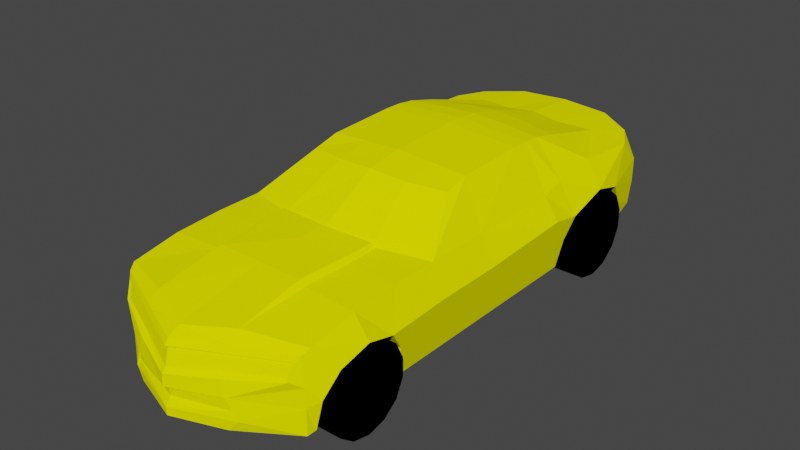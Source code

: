 # Source: aufgabe09_johann_feser.blend  (saved by Blender 2.82.7; exported with 4.5.12 LTS)
import bpy
from mathutils import Matrix  # noqa: F401  (used for matrix-valued properties, if any)

bpy.ops.wm.read_factory_settings(use_empty=True)
scene = bpy.context.scene
scene.name = 'Scene'

# ---- collections
col_collection = bpy.data.collections.new('Collection'); scene.collection.children.link(col_collection)
col_background = bpy.data.collections.new('Background'); scene.collection.children.link(col_background)

# ---- materials (node trees are filled in below, after node groups)
mat_chassie = bpy.data.materials.new('Chassie')
mat_chassie.use_transparent_shadow = False
mat_chassie.diffuse_color = (1.0, 1.0, 0.0, 1.0)
mat_wheels = bpy.data.materials.new('Wheels')
mat_wheels.use_transparent_shadow = False
mat_wheels.diffuse_color = (0.0, 0.0, 0.0, 1.0)

# ---- material node trees

# ---- world
world_world = bpy.data.worlds.new('World'); scene.world = world_world
world_world.use_nodes = True; world_world.node_tree.nodes.clear()
_N = world_world.node_tree.nodes; _L = world_world.node_tree.links
n0 = _N.new('ShaderNodeOutputWorld'); n0.name = 'World Output'; n0.location = (300, 300)
n1 = _N.new('ShaderNodeBackground'); n1.name = 'Background'; n1.location = (10, 300)
n1.inputs[0].default_value = (0.05088, 0.05088, 0.05088, 1.0)
_L.new(n1.outputs[0], n0.inputs[0])
n0.is_active_output = True
world_world.color = (0.05088, 0.05088, 0.05088)
world_world.use_sun_shadow = False
world_world.sun_shadow_jitter_overblur = 0.0

# ---- meshes
me_plane_001 = bpy.data.meshes.new('Plane.001')
me_plane_001.from_pydata([(-0.5318, -2.428, 2.98e-08), (-0.1444, -2.477, 2.98e-08), (-0.7097, 0.7646, 2.98e-08), (-0.2283, 0.6939, 2.98e-08), (-0.7346, 0.4173, 2.98e-08), (-0.1747, 0.3824, 1.192e-07), (-0.1378, -0.2065, 1.192e-07), (-0.1378, -1.589, 1.192e-07), (-0.569, -2.36, 2.98e-08), (-0.1459, -2.131, 1.192e-07), (-0.3057, -2.484, 2.98e-08), (-0.5102, 0.7918, 2.98e-08), (-0.475, 0.2677, 2.98e-08), (-0.4424, -0.1467, 2.98e-08), (-0.4559, -1.69, 2.98e-08), (-0.4515, -2.037, 2.98e-08), (-0.5102, -1.864, 2.98e-08), (-0.5368, 0.06344, 2.98e-08), (-0.1378, -0.3524, 1.192e-07), (-0.6743, -1.439, 2.98e-08), (-0.1378, -1.313, 1.192e-07), (-0.324, -0.2065, 8.941e-08), (-0.324, -1.598, 8.941e-08), (-0.3693, 0.7833, 2.98e-08), (-0.3482, 0.362, 8.941e-08), (-0.1883, -2.478, 2.98e-08), (-0.3203, -2.126, 8.941e-08), (-0.8621, 0.01478, 2.98e-08), (-0.9214, -0.3284, 2.98e-08), (-0.9066, -0.1951, 2.98e-08), (-0.9242, -0.4354, 2.98e-08), (-0.8745, -1.081, 2.98e-08), (-0.1378, -0.9276, 1.192e-07), (-0.9093, -0.8621, 2.98e-08), (-0.5539, -2.18, 0.571), (-0.1444, -2.184, 0.589), (-0.6844, 0.613, 0.5089), (-0.2283, 0.6126, 0.5744), (-0.7025, 0.4535, 0.3829), (-0.1787, 0.3824, 0.6008), (-0.6669, -0.2092, 0.589), (-0.1428, -0.2065, 0.5925), (-0.6424, -1.589, 0.589), (-0.1428, -1.589, 0.5925), (-0.5796, -2.139, 0.589), (-0.1506, -2.131, 0.5944), (-0.3986, -2.185, 0.589), (-0.5102, 0.6431, 0.5744), (-0.4886, 0.2677, 0.6684), (-0.4568, -0.1467, 0.661), (-0.4527, -1.69, 0.6641), (-0.4485, -2.037, 0.6631), (-0.6281, -1.864, 0.589), (-0.5056, -1.864, 0.6763), (-0.7019, 0.07184, 0.589), (-0.5488, 0.06344, 0.6823), (-0.1428, -0.3524, 0.5925), (-0.6334, -0.3524, 0.589), (-0.5056, -0.3524, 0.6763), (-0.6432, -1.313, 0.589), (-0.1428, -1.313, 0.5925), (-0.4758, -1.313, 0.6694), (-0.3242, -0.2065, 0.6344), (-0.3242, -1.598, 0.6344), (-0.3242, -0.3524, 0.6344), (-0.3242, -1.313, 0.6344), (-0.3693, 0.6431, 0.5744), (-0.3478, 0.362, 0.6399), (-0.2872, -2.183, 0.589), (-0.3206, -2.126, 0.6336), (-0.8431, -0.04905, 0.4201), (-0.896, -0.3284, 0.435), (-0.8844, -0.2208, 0.4299), (-0.8988, -0.4354, 0.435), (-0.8491, -1.008, 0.435), (-0.1428, -0.9276, 0.5925), (-0.4758, -0.9276, 0.6694), (-0.6383, -0.9276, 0.589), (-0.3242, -0.9276, 0.6344), (-0.8839, -0.8621, 0.435), (-0.4997, -2.448, 2.98e-08), (-0.3708, -2.48, 2.98e-08), (-0.5191, -2.201, 0.5547), (-0.4321, -2.237, 0.5397), (-0.5023, -2.428, 2.98e-08), (-0.3962, -2.456, 2.98e-08), (-0.5196, -2.201, 0.5415), (-0.4427, -2.233, 0.5232), (-0.8618, -1.068, 0.2175), (-0.8966, -0.8621, 0.2175), (-0.4548, -0.1467, 0.3305), (-0.3379, -0.2065, 0.3172), (-0.72, 0.3958, 0.1751), (-0.697, 0.75, 0.2945), (-0.1403, -0.3524, 0.2963), (-0.1403, -0.9276, 0.2963), (-0.6588, -1.405, 0.2945), (-0.3241, -1.598, 0.3172), (-0.4543, -1.69, 0.332), (-0.1403, -1.313, 0.2963), (-0.45, -2.037, 0.3315), (-0.3205, -2.126, 0.3168), (-0.1403, -0.2065, 0.2963), (-0.5079, -1.864, 0.3381), (-0.3693, 0.7671, 0.2945), (-0.2283, 0.6624, 0.2945), (-0.8558, -0.007528, 0.1857), (-0.1767, 0.3824, 0.3004), (-0.3618, 0.362, 0.3199), (-0.6554, -1.592, 0.3135), (-0.487, 0.2677, 0.3342), (-0.548, 0.06344, 0.3411), (-0.1403, -1.59, 0.3154), (-0.2047, -2.36, 0.3472), (-0.3186, -2.381, 0.2945), (-0.6006, -2.247, 0.269), (-0.6445, -1.863, 0.2913), (-0.1483, -2.13, 0.2723), (-0.1444, -2.374, 0.2945), (-0.9115, -0.4354, 0.2175), (-0.9087, -0.3284, 0.2175), (-0.897, -0.2029, 0.2175), (-0.5428, -2.304, 0.2855), (-0.5102, 0.7746, 0.2945), (-0.4014, -2.374, 0.2698), (-0.5094, -2.324, 0.2773), (-0.4194, -2.344, 0.2616), (-0.5109, -2.315, 0.2707), (-0.2957, -2.452, 2.98e-08), (-0.2377, -2.447, 2.98e-08), (-0.2469, -2.357, 0.3238), (-0.3166, -2.369, 0.2914), (-0.6786, 0.4548, 0.6012), (-0.6972, -1.441, 2.98e-08), (-0.6914, -1.595, 2.98e-08), (-0.6716, -1.866, 2.98e-08), (-0.6718, -1.866, 0.2589), (-0.6822, -1.407, 0.296), (-0.6783, -1.594, 0.281), (-0.2476, -1.864, 0.47), (-0.2476, -1.864, 0.666), (-0.4945, -1.864, 0.47), (-0.4945, -1.864, 0.666), (-0.47, -1.757, 0.47), (-0.47, -1.757, 0.666), (-0.4015, -1.671, 0.47), (-0.4015, -1.671, 0.666), (-0.3025, -1.624, 0.47), (-0.3025, -1.624, 0.666), (-0.1926, -1.624, 0.47), (-0.1926, -1.624, 0.666), (-0.09363, -1.671, 0.47), (-0.09363, -1.671, 0.666), (-0.02512, -1.757, 0.47), (-0.02512, -1.757, 0.666), (-0.000668, -1.864, 0.47), (-0.0006679, -1.864, 0.666), (-0.02512, -1.971, 0.47), (-0.02512, -1.971, 0.666), (-0.09363, -2.057, 0.47), (-0.09363, -2.057, 0.666), (-0.1926, -2.105, 0.47), (-0.1926, -2.105, 0.666), (-0.3025, -2.105, 0.47), (-0.3025, -2.105, 0.666), (-0.4015, -2.057, 0.47), (-0.4015, -2.057, 0.666), (-0.47, -1.971, 0.47), (-0.47, -1.971, 0.666), (-0.261, 0.08037, 0.4634), (-0.261, 0.08037, 0.6726), (-0.5244, 0.08037, 0.4634), (-0.5244, 0.08037, 0.6726), (-0.4984, 0.1947, 0.4634), (-0.4984, 0.1947, 0.6726), (-0.4253, 0.2863, 0.4634), (-0.4253, 0.2863, 0.6726), (-0.3196, 0.3372, 0.4634), (-0.3196, 0.3372, 0.6726), (-0.2024, 0.3372, 0.4634), (-0.2024, 0.3372, 0.6726), (-0.09679, 0.2863, 0.4634), (-0.09679, 0.2863, 0.6726), (-0.0237, 0.1947, 0.4634), (-0.0237, 0.1947, 0.6726), (0.002388, 0.08037, 0.4634), (0.002388, 0.08037, 0.6726), (-0.0237, -0.03392, 0.4634), (-0.0237, -0.03392, 0.6726), (-0.09679, -0.1256, 0.4634), (-0.09679, -0.1256, 0.6726), (-0.2024, -0.1764, 0.4634), (-0.2024, -0.1764, 0.6726), (-0.3196, -0.1764, 0.4634), (-0.3196, -0.1764, 0.6726), (-0.4253, -0.1256, 0.4634), (-0.4253, -0.1256, 0.6726), (-0.4984, -0.03392, 0.4634), (-0.4984, -0.03392, 0.6726), (-0.1747, 0.3824, 1.192e-07), (-0.2283, 0.6939, 2.98e-08), (-0.1378, -0.3524, 1.192e-07), (-0.1378, -0.2065, 1.192e-07), (-0.1459, -2.131, 1.192e-07), (-0.1444, -2.477, 2.98e-08), (-0.3482, 0.362, 8.941e-08), (-0.475, 0.2677, 2.98e-08), (-0.324, -0.2065, 8.941e-08), (-0.4424, -0.1467, 2.98e-08), (-0.324, -1.598, 8.941e-08), (-0.4559, -1.69, 2.98e-08), (-0.3203, -2.126, 8.941e-08), (-0.4515, -2.037, 2.98e-08), (-0.5102, -1.864, 2.98e-08), (-0.5368, 0.06344, 2.98e-08), (-0.1378, -0.9276, 1.192e-07), (-0.1378, -1.589, 1.192e-07), (-0.1378, -1.313, 1.192e-07), (-0.1787, 0.3824, 0.6008), (-0.2283, 0.6126, 0.5744), (-0.1428, -0.3524, 0.5925), (-0.1428, -0.2065, 0.5925), (-0.1444, -2.184, 0.589), (-0.1506, -2.131, 0.5944), (-0.3478, 0.362, 0.6399), (-0.4886, 0.2677, 0.6684), (-0.3242, -0.2065, 0.6344), (-0.4568, -0.1467, 0.661), (-0.3242, -1.598, 0.6344), (-0.4527, -1.69, 0.6641), (-0.3206, -2.126, 0.6336), (-0.4485, -2.037, 0.6631), (-0.5056, -1.864, 0.6763), (-0.5488, 0.06344, 0.6823), (-0.1428, -0.9276, 0.5925), (-0.1428, -1.589, 0.5925), (-0.1428, -1.313, 0.5925), (-0.2283, 0.6624, 0.2945), (-0.1444, -2.374, 0.2945)], [], [(224, 218, 219, 66), (64, 220, 221, 226), (68, 222, 223, 230), (34, 46, 231, 44), (52, 232, 229, 42), (57, 58, 227, 40), (132, 225, 47, 36), (134, 135, 136, 138), (44, 231, 232, 52), (40, 227, 233, 54), (77, 76, 58, 57), (78, 234, 220, 64), (228, 235, 236, 65), (42, 229, 61, 59), (229, 228, 65, 61), (76, 78, 64, 58), (58, 64, 226, 227), (225, 224, 66, 47), (46, 68, 230, 231), (77, 57, 73, 79), (57, 40, 71, 73), (40, 54, 72, 71), (54, 38, 70, 72), (59, 77, 79, 74), (61, 65, 78, 76), (65, 236, 234, 78), (59, 61, 76, 77), (89, 88, 74, 79), (91, 90, 49, 62), (93, 92, 38, 36), (95, 94, 56, 75), (88, 96, 59, 74), (98, 97, 63, 50), (101, 100, 51, 69), (94, 102, 41, 56), (103, 98, 50, 53), (237, 104, 66, 219), (92, 106, 70, 38), (108, 107, 39, 67), (96, 109, 42, 59), (99, 95, 75, 60), (111, 110, 48, 55), (112, 99, 60, 43), (114, 113, 68, 46), (116, 115, 44, 52), (109, 116, 52, 42), (117, 101, 69, 45), (118, 117, 45, 35), (100, 103, 53, 51), (119, 89, 79, 73), (113, 238, 222, 68), (121, 120, 71, 72), (114, 46, 83, 124), (102, 91, 62, 41), (123, 93, 36, 47), (106, 121, 72, 70), (104, 123, 47, 66), (97, 112, 43, 63), (115, 122, 34, 44), (90, 111, 55, 49), (120, 119, 73, 71), (110, 108, 67, 48), (107, 105, 37, 39), (124, 83, 87, 126), (46, 34, 82, 83), (122, 0, 80, 125), (127, 126, 87, 86), (125, 80, 84, 127), (83, 82, 86, 87), (82, 125, 127, 86), (84, 85, 126, 127), (34, 122, 125, 82), (81, 124, 126, 85), (199, 200, 105, 107), (206, 205, 108, 110), (28, 30, 119, 120), (208, 214, 111, 90), (8, 0, 122, 115), (209, 216, 112, 97), (23, 11, 123, 104), (27, 29, 121, 106), (11, 2, 93, 123), (202, 207, 91, 102), (10, 114, 124, 81), (29, 28, 120, 121), (25, 1, 238, 113), (30, 33, 89, 119), (212, 213, 103, 100), (204, 203, 117, 118), (203, 211, 101, 117), (115, 116, 136), (25, 113, 130, 129), (216, 217, 99, 112), (214, 206, 110, 111), (217, 215, 95, 99), (116, 109, 138, 136), (205, 199, 107, 108), (4, 27, 106, 92), (3, 23, 104, 237), (213, 210, 98, 103), (201, 202, 102, 94), (211, 212, 100, 101), (210, 209, 97, 98), (31, 19, 96, 88), (215, 201, 94, 95), (2, 4, 92, 93), (207, 208, 90, 91), (33, 31, 88, 89), (128, 129, 130, 131), (114, 10, 128, 131), (113, 114, 131, 130), (135, 8, 115, 136), (233, 225, 132, 54), (132, 36, 38, 54), (133, 134, 138, 137), (109, 96, 137, 138), (96, 19, 133, 137), (139, 141, 143), (140, 144, 142), (141, 142, 144, 143), (139, 143, 145), (140, 146, 144), (143, 144, 146, 145), (139, 145, 147), (140, 148, 146), (145, 146, 148, 147), (139, 147, 149), (140, 150, 148), (147, 148, 150, 149), (139, 149, 151), (140, 152, 150), (149, 150, 152, 151), (139, 151, 153), (140, 154, 152), (151, 152, 154, 153), (139, 153, 155), (140, 156, 154), (153, 154, 156, 155), (139, 155, 157), (140, 158, 156), (155, 156, 158, 157), (139, 157, 159), (140, 160, 158), (157, 158, 160, 159), (139, 159, 161), (140, 162, 160), (159, 160, 162, 161), (139, 161, 163), (140, 164, 162), (161, 162, 164, 163), (139, 163, 165), (140, 166, 164), (163, 164, 166, 165), (139, 165, 167), (140, 168, 166), (165, 166, 168, 167), (139, 167, 141), (140, 142, 168), (167, 168, 142, 141), (169, 171, 173), (170, 174, 172), (171, 172, 174, 173), (169, 173, 175), (170, 176, 174), (173, 174, 176, 175), (169, 175, 177), (170, 178, 176), (175, 176, 178, 177), (169, 177, 179), (170, 180, 178), (177, 178, 180, 179), (169, 179, 181), (170, 182, 180), (179, 180, 182, 181), (169, 181, 183), (170, 184, 182), (181, 182, 184, 183), (169, 183, 185), (170, 186, 184), (183, 184, 186, 185), (169, 185, 187), (170, 188, 186), (185, 186, 188, 187), (169, 187, 189), (170, 190, 188), (187, 188, 190, 189), (169, 189, 191), (170, 192, 190), (189, 190, 192, 191), (169, 191, 193), (170, 194, 192), (191, 192, 194, 193), (169, 193, 195), (170, 196, 194), (193, 194, 196, 195), (169, 195, 197), (170, 198, 196), (195, 196, 198, 197), (169, 197, 171), (170, 172, 198), (197, 198, 172, 171), (200, 199, 5, 3), (202, 201, 18, 6), (203, 204, 1, 9), (205, 206, 12, 24), (208, 207, 21, 13), (209, 210, 14, 22), (212, 211, 26, 15), (210, 213, 16, 14), (206, 214, 17, 12), (213, 212, 15, 16), (214, 208, 13, 17), (201, 215, 32, 18), (217, 216, 7, 20), (207, 202, 6, 21), (216, 209, 22, 7), (199, 205, 24, 5), (211, 203, 9, 26), (215, 217, 20, 32), (39, 37, 219, 218), (56, 41, 221, 220), (35, 45, 223, 222), (48, 67, 224, 225), (62, 49, 227, 226), (50, 63, 228, 229), (69, 51, 231, 230), (53, 50, 229, 232), (55, 48, 225, 233), (51, 53, 232, 231), (49, 55, 233, 227), (75, 56, 220, 234), (43, 60, 236, 235), (41, 62, 226, 221), (63, 43, 235, 228), (67, 39, 218, 224), (45, 69, 230, 223), (60, 75, 234, 236), (105, 200, 3, 237), (204, 118, 238, 1), (37, 105, 237, 219), (118, 35, 222, 238)])
me_plane_001.polygons.foreach_set('material_index', [0, 0, 0, 0, 0, 0, 0, 0, 0, 0, 0, 0, 0, 0, 0, 0, 0, 0, 0, 0, 0, 0, 0, 0, 0, 0, 0, 0, 0, 0, 0, 0, 0, 0, 0, 0, 0, 0, 0, 0, 0, 0, 0, 0, 0, 0, 0, 0, 0, 0, 0, 0, 0, 0, 0, 0, 0, 0, 0, 0, 0, 0, 0, 0, 0, 0, 0, 0, 0, 0, 0, 0, 0, 0, 0, 0, 0, 0, 0, 0, 0, 0, 0, 0, 0, 0, 0, 0, 0, 0, 0, 0, 0, 0, 0, 0, 0, 0, 0, 0, 0, 0, 0, 0, 0, 0, 0, 0, 0, 0, 0, 0, 0, 0, 0, 0, 0, 1, 1, 1, 1, 1, 1, 1, 1, 1, 1, 1, 1, 1, 1, 1, 1, 1, 1, 1, 1, 1, 1, 1, 1, 1, 1, 1, 1, 1, 1, 1, 1, 1, 1, 1, 1, 1, 1, 1, 1, 1, 1, 1, 1, 1, 1, 1, 1, 1, 1, 1, 1, 1, 1, 1, 1, 1, 1, 1, 1, 1, 1, 1, 1, 1, 1, 1, 1, 1, 1, 1, 1, 1, 1, 1, 1, 1, 1, 1, 1, 1, 1, 1, 1, 0, 0, 0, 0, 0, 0, 0, 0, 0, 0, 0, 0, 0, 0, 0, 0, 0, 0, 0, 0, 0, 0, 0, 0, 0, 0, 0, 0, 0, 0, 0, 0, 0, 0, 0, 0, 0, 0, 0, 0])
_uv = me_plane_001.uv_layers.new(name='UVMap')
_uv.uv.foreach_set('vector', [0.7136, 0.7314, 0.7171, 0.7022, 0.7569, 0.7107, 0.7622, 0.7351, 0.59, 0.7273, 0.59, 0.696, 0.6152, 0.696, 0.6152, 0.7273, 0.2734, 0.7209, 0.2732, 0.6962, 0.2825, 0.6973, 0.2832, 0.7267, 0.274, 0.7671, 0.273, 0.7402, 0.2987, 0.7488, 0.2811, 0.7715, 0.3286, 0.7799, 0.3286, 0.7587, 0.3586, 0.7496, 0.3762, 0.7824, 0.59, 0.7808, 0.59, 0.7587, 0.6256, 0.7503, 0.6148, 0.7866, 0.7296, 0.7886, 0.6973, 0.7558, 0.7622, 0.7595, 0.757, 0.7896, 0.3642, 0.9418, 0.3174, 0.9418, 0.3174, 0.897, 0.3644, 0.8932, 0.2811, 0.7715, 0.2987, 0.7488, 0.3286, 0.7587, 0.3286, 0.7799, 0.6148, 0.7866, 0.6256, 0.7503, 0.6619, 0.7662, 0.6634, 0.7927, 0.4905, 0.7817, 0.4905, 0.7535, 0.59, 0.7587, 0.59, 0.7808, 0.4905, 0.7273, 0.4905, 0.696, 0.59, 0.696, 0.59, 0.7273, 0.3745, 0.7273, 0.3762, 0.696, 0.4239, 0.696, 0.4239, 0.7273, 0.3762, 0.7824, 0.3586, 0.7496, 0.4239, 0.7535, 0.4239, 0.7825, 0.3586, 0.7496, 0.3745, 0.7273, 0.4239, 0.7273, 0.4239, 0.7535, 0.4905, 0.7535, 0.4905, 0.7273, 0.59, 0.7273, 0.59, 0.7587, 0.59, 0.7587, 0.59, 0.7273, 0.6152, 0.7273, 0.6256, 0.7503, 0.6973, 0.7558, 0.7136, 0.7314, 0.7622, 0.7351, 0.7622, 0.7595, 0.273, 0.7402, 0.2734, 0.7209, 0.2832, 0.7267, 0.2987, 0.7488, 0.4905, 0.7817, 0.59, 0.7808, 0.5757, 0.8267, 0.5019, 0.8241, 0.59, 0.7808, 0.6148, 0.7866, 0.5942, 0.8262, 0.5757, 0.8267, 0.6148, 0.7866, 0.6634, 0.7927, 0.6128, 0.8242, 0.5942, 0.8262, 0.6634, 0.7927, 0.7294, 0.7928, 0.6425, 0.8171, 0.6128, 0.8242, 0.4239, 0.7825, 0.4905, 0.7817, 0.5019, 0.8241, 0.4767, 0.8181, 0.4239, 0.7535, 0.4239, 0.7273, 0.4905, 0.7273, 0.4905, 0.7535, 0.4239, 0.7273, 0.4239, 0.696, 0.4905, 0.696, 0.4905, 0.7273, 0.4239, 0.7825, 0.4239, 0.7535, 0.4905, 0.7535, 0.4905, 0.7817, 0.4909, 0.9042, 0.4553, 0.9042, 0.4657, 0.8666, 0.4909, 0.8666, 0.6234, 0.6061, 0.6331, 0.6083, 0.6331, 0.662, 0.6234, 0.6577, 0.7698, 0.8909, 0.7085, 0.9115, 0.7185, 0.8756, 0.7461, 0.8538, 0.5061, 0.6027, 0.5996, 0.6027, 0.5996, 0.6509, 0.5061, 0.6509, 0.4553, 0.9042, 0.397, 0.8909, 0.413, 0.8399, 0.4657, 0.8666, 0.3821, 0.6085, 0.397, 0.6061, 0.397, 0.6577, 0.3821, 0.6625, 0.3112, 0.6061, 0.3257, 0.6084, 0.3257, 0.6624, 0.3112, 0.6576, 0.5996, 0.6027, 0.6234, 0.6027, 0.6234, 0.6509, 0.5996, 0.6509, 0.3539, 0.6095, 0.3821, 0.6085, 0.3821, 0.6625, 0.3539, 0.6645, 0.8621, 0.7201, 0.8621, 0.7444, 0.8137, 0.7444, 0.8137, 0.7201, 0.7085, 0.9115, 0.6387, 0.9097, 0.6315, 0.8692, 0.7185, 0.8756, 0.7158, 0.6066, 0.7191, 0.6034, 0.7191, 0.6522, 0.7158, 0.6586, 0.397, 0.8909, 0.3648, 0.8876, 0.3652, 0.8399, 0.413, 0.8399, 0.4434, 0.6027, 0.5061, 0.6027, 0.5061, 0.6509, 0.4434, 0.6509, 0.6673, 0.61, 0.7005, 0.6089, 0.7005, 0.6632, 0.6673, 0.6655, 0.3984, 0.6058, 0.4434, 0.6027, 0.4434, 0.6509, 0.3986, 0.6509, 0.1659, 0.7357, 0.175, 0.716, 0.2168, 0.7302, 0.2168, 0.7495, 0.3177, 0.8914, 0.2514, 0.8953, 0.2701, 0.8399, 0.3177, 0.8399, 0.3648, 0.8876, 0.3177, 0.8914, 0.3177, 0.8399, 0.3652, 0.8399, 0.3106, 0.5988, 0.3112, 0.6061, 0.3112, 0.6576, 0.3105, 0.6512, 0.2708, 0.6024, 0.3106, 0.5988, 0.3105, 0.6512, 0.3017, 0.6503, 0.3257, 0.6084, 0.3539, 0.6095, 0.3539, 0.6645, 0.3257, 0.6624, 0.5647, 0.9042, 0.4909, 0.9042, 0.4909, 0.8666, 0.5647, 0.8666, 0.175, 0.716, 0.1659, 0.7055, 0.2168, 0.7055, 0.2168, 0.7302, 0.6049, 0.9042, 0.5832, 0.9042, 0.5832, 0.8666, 0.6018, 0.8675, 0.1659, 0.7357, 0.2168, 0.7495, 0.2083, 0.7553, 0.1616, 0.75, 0.6234, 0.6027, 0.6234, 0.6061, 0.6234, 0.6577, 0.6234, 0.6509, 0.8621, 0.7688, 0.8621, 0.8011, 0.825, 0.7989, 0.8137, 0.7688, 0.6387, 0.9097, 0.6049, 0.9042, 0.6018, 0.8675, 0.6315, 0.8692, 0.8621, 0.7444, 0.8621, 0.7688, 0.8137, 0.7688, 0.8137, 0.7444, 0.397, 0.6061, 0.3984, 0.6058, 0.3986, 0.6509, 0.397, 0.6577, 0.2514, 0.8953, 0.2416, 0.8924, 0.2631, 0.8431, 0.2701, 0.8399, 0.6331, 0.6083, 0.6673, 0.61, 0.6673, 0.6655, 0.6331, 0.662, 0.5832, 0.9042, 0.5647, 0.9042, 0.5647, 0.8666, 0.5832, 0.8666, 0.7005, 0.6089, 0.7158, 0.6066, 0.7158, 0.6586, 0.7005, 0.6632, 0.7191, 0.6034, 0.7647, 0.6024, 0.7566, 0.6479, 0.7191, 0.6522, 0.1616, 0.75, 0.2083, 0.7553, 0.2054, 0.7571, 0.1602, 0.7531, 0.2168, 0.7495, 0.2137, 0.7764, 0.2109, 0.7703, 0.2083, 0.7553, 0.1643, 0.7744, 0.1149, 0.7725, 0.1149, 0.767, 0.1629, 0.7687, 0.1618, 0.7689, 0.1602, 0.7531, 0.2054, 0.7571, 0.2086, 0.7704, 0.1629, 0.7687, 0.1149, 0.767, 0.1149, 0.7674, 0.1618, 0.7689, 0.2083, 0.7553, 0.2109, 0.7703, 0.2086, 0.7704, 0.2054, 0.7571, 0.2109, 0.7703, 0.1629, 0.7687, 0.1618, 0.7689, 0.2086, 0.7704, 0.1149, 0.7674, 0.1149, 0.7491, 0.1602, 0.7531, 0.1618, 0.7689, 0.2137, 0.7764, 0.1643, 0.7744, 0.1629, 0.7687, 0.2109, 0.7703, 0.1149, 0.7447, 0.1616, 0.75, 0.1602, 0.7531, 0.1149, 0.7491, 0.7191, 0.5545, 0.7698, 0.5545, 0.7647, 0.6024, 0.7191, 0.6034, 0.7005, 0.5545, 0.7158, 0.5545, 0.7158, 0.6066, 0.7005, 0.6089, 0.5832, 0.9418, 0.5647, 0.9418, 0.5647, 0.9042, 0.5832, 0.9042, 0.6331, 0.5545, 0.6673, 0.5545, 0.6673, 0.61, 0.6331, 0.6083, 0.2319, 0.9418, 0.2201, 0.9418, 0.2416, 0.8924, 0.2514, 0.8953, 0.397, 0.5545, 0.3986, 0.5545, 0.3984, 0.6058, 0.397, 0.6061, 0.913, 0.7444, 0.913, 0.7688, 0.8621, 0.7688, 0.8621, 0.7444, 0.6426, 0.9418, 0.6063, 0.9418, 0.6049, 0.9042, 0.6387, 0.9097, 0.913, 0.7688, 0.913, 0.8033, 0.8621, 0.8011, 0.8621, 0.7688, 0.6234, 0.5545, 0.6234, 0.5545, 0.6234, 0.6061, 0.6234, 0.6027, 0.1149, 0.7334, 0.1659, 0.7357, 0.1616, 0.75, 0.1149, 0.7447, 0.6063, 0.9418, 0.5832, 0.9418, 0.5832, 0.9042, 0.6049, 0.9042, 0.1149, 0.7131, 0.1149, 0.7055, 0.1659, 0.7055, 0.175, 0.716, 0.5647, 0.9418, 0.4909, 0.9418, 0.4909, 0.9042, 0.5647, 0.9042, 0.3257, 0.5545, 0.3539, 0.5545, 0.3539, 0.6095, 0.3257, 0.6084, 0.2542, 0.5545, 0.3105, 0.5545, 0.3106, 0.5988, 0.2708, 0.6024, 0.3105, 0.5545, 0.3112, 0.5545, 0.3112, 0.6061, 0.3106, 0.5988, 0.2514, 0.8953, 0.3177, 0.8914, 0.3174, 0.897, 0.1149, 0.7131, 0.175, 0.716, 0.1709, 0.7233, 0.1149, 0.7217, 0.3986, 0.5545, 0.4434, 0.5545, 0.4434, 0.6027, 0.3984, 0.6058, 0.6673, 0.5545, 0.7005, 0.5545, 0.7005, 0.6089, 0.6673, 0.61, 0.4434, 0.5545, 0.5061, 0.5545, 0.5061, 0.6027, 0.4434, 0.6027, 0.3177, 0.8914, 0.3648, 0.8876, 0.3644, 0.8932, 0.3174, 0.897, 0.7158, 0.5545, 0.7191, 0.5545, 0.7191, 0.6034, 0.7158, 0.6066, 0.7122, 0.9418, 0.6426, 0.9418, 0.6387, 0.9097, 0.7085, 0.9115, 0.913, 0.7201, 0.913, 0.7444, 0.8621, 0.7444, 0.8621, 0.7201, 0.3539, 0.5545, 0.3821, 0.5545, 0.3821, 0.6085, 0.3539, 0.6095, 0.5996, 0.5545, 0.6234, 0.5545, 0.6234, 0.6027, 0.5996, 0.6027, 0.3112, 0.5545, 0.3257, 0.5545, 0.3257, 0.6084, 0.3112, 0.6061, 0.3821, 0.5545, 0.397, 0.5545, 0.397, 0.6061, 0.3821, 0.6085, 0.4531, 0.9418, 0.3911, 0.9418, 0.397, 0.8909, 0.4553, 0.9042, 0.5061, 0.5545, 0.5996, 0.5545, 0.5996, 0.6027, 0.5061, 0.6027, 0.7723, 0.9418, 0.7122, 0.9418, 0.7085, 0.9115, 0.7698, 0.8909, 0.6234, 0.5545, 0.6331, 0.5545, 0.6331, 0.6083, 0.6234, 0.6061, 0.4909, 0.9418, 0.4531, 0.9418, 0.4553, 0.9042, 0.4909, 0.9042, 0.1149, 0.7317, 0.1149, 0.7217, 0.1709, 0.7233, 0.1653, 0.7353, 0.1659, 0.7357, 0.1149, 0.7334, 0.1149, 0.7317, 0.1653, 0.7353, 0.175, 0.716, 0.1659, 0.7357, 0.1653, 0.7353, 0.1709, 0.7233, 0.3174, 0.9418, 0.2319, 0.9418, 0.2514, 0.8953, 0.3174, 0.897, 0.6619, 0.7662, 0.6973, 0.7558, 0.7296, 0.7886, 0.6634, 0.7927, 0.7296, 0.7886, 0.757, 0.7896, 0.7294, 0.7928, 0.6634, 0.7927, 0.3908, 0.9418, 0.3642, 0.9418, 0.3644, 0.8932, 0.3967, 0.8906, 0.3648, 0.8876, 0.397, 0.8909, 0.3967, 0.8906, 0.3644, 0.8932, 0.397, 0.8909, 0.3911, 0.9418, 0.3908, 0.9418, 0.3967, 0.8906, 0.3371, 0.4546, 0.3371, 0.4973, 0.3556, 0.493, 0.3371, 0.4546, 0.3556, 0.493, 0.3371, 0.4973, 0.3371, 0.4973, 0.3371, 0.4973, 0.3556, 0.493, 0.3556, 0.493, 0.3371, 0.4546, 0.3556, 0.493, 0.3704, 0.4812, 0.3371, 0.4546, 0.3704, 0.4812, 0.3556, 0.493, 0.3556, 0.493, 0.3556, 0.493, 0.3704, 0.4812, 0.3704, 0.4812, 0.3371, 0.4546, 0.3704, 0.4812, 0.3787, 0.4641, 0.3371, 0.4546, 0.3787, 0.4641, 0.3704, 0.4812, 0.3704, 0.4812, 0.3704, 0.4812, 0.3787, 0.4641, 0.3787, 0.4641, 0.3371, 0.4546, 0.3787, 0.4641, 0.3787, 0.4451, 0.3371, 0.4546, 0.3787, 0.4451, 0.3787, 0.4641, 0.3787, 0.4641, 0.3787, 0.4641, 0.3787, 0.4451, 0.3787, 0.4451, 0.3371, 0.4546, 0.3787, 0.4451, 0.3704, 0.428, 0.3371, 0.4546, 0.3704, 0.428, 0.3787, 0.4451, 0.3787, 0.4451, 0.3787, 0.4451, 0.3704, 0.428, 0.3704, 0.428, 0.3371, 0.4546, 0.3704, 0.428, 0.3556, 0.4161, 0.3371, 0.4546, 0.3556, 0.4161, 0.3704, 0.428, 0.3704, 0.428, 0.3704, 0.428, 0.3556, 0.4161, 0.3556, 0.4161, 0.3371, 0.4546, 0.3556, 0.4161, 0.3371, 0.4119, 0.3371, 0.4546, 0.3371, 0.4119, 0.3556, 0.4161, 0.3556, 0.4161, 0.3556, 0.4161, 0.3371, 0.4119, 0.3371, 0.4119, 0.3371, 0.4546, 0.3371, 0.4119, 0.3185, 0.4161, 0.3371, 0.4546, 0.3185, 0.4161, 0.3371, 0.4119, 0.3371, 0.4119, 0.3371, 0.4119, 0.3185, 0.4161, 0.3185, 0.4161, 0.3371, 0.4546, 0.3185, 0.4161, 0.3037, 0.428, 0.3371, 0.4546, 0.3037, 0.428, 0.3185, 0.4161, 0.3185, 0.4161, 0.3185, 0.4161, 0.3037, 0.428, 0.3037, 0.428, 0.3371, 0.4546, 0.3037, 0.428, 0.2954, 0.4451, 0.3371, 0.4546, 0.2954, 0.4451, 0.3037, 0.428, 0.3037, 0.428, 0.3037, 0.428, 0.2954, 0.4451, 0.2954, 0.4451, 0.3371, 0.4546, 0.2954, 0.4451, 0.2954, 0.4641, 0.3371, 0.4546, 0.2954, 0.4641, 0.2954, 0.4451, 0.2954, 0.4451, 0.2954, 0.4451, 0.2954, 0.4641, 0.2954, 0.4641, 0.3371, 0.4546, 0.2954, 0.4641, 0.3037, 0.4812, 0.3371, 0.4546, 0.3037, 0.4812, 0.2954, 0.4641, 0.2954, 0.4641, 0.2954, 0.4641, 0.3037, 0.4812, 0.3037, 0.4812, 0.3371, 0.4546, 0.3037, 0.4812, 0.3185, 0.493, 0.3371, 0.4546, 0.3185, 0.493, 0.3037, 0.4812, 0.3037, 0.4812, 0.3037, 0.4812, 0.3185, 0.493, 0.3185, 0.493, 0.3371, 0.4546, 0.3185, 0.493, 0.3371, 0.4973, 0.3371, 0.4546, 0.3371, 0.4973, 0.3185, 0.493, 0.3185, 0.493, 0.3185, 0.493, 0.3371, 0.4973, 0.3371, 0.4973, 0.6734, 0.4569, 0.6734, 0.5025, 0.6932, 0.498, 0.6734, 0.4569, 0.6932, 0.498, 0.6734, 0.5025, 0.6734, 0.5025, 0.6734, 0.5025, 0.6932, 0.498, 0.6932, 0.498, 0.6734, 0.4569, 0.6932, 0.498, 0.709, 0.4853, 0.6734, 0.4569, 0.709, 0.4853, 0.6932, 0.498, 0.6932, 0.498, 0.6932, 0.498, 0.709, 0.4853, 0.709, 0.4853, 0.6734, 0.4569, 0.709, 0.4853, 0.7178, 0.467, 0.6734, 0.4569, 0.7178, 0.467, 0.709, 0.4853, 0.709, 0.4853, 0.709, 0.4853, 0.7178, 0.467, 0.7178, 0.467, 0.6734, 0.4569, 0.7178, 0.467, 0.7178, 0.4468, 0.6734, 0.4569, 0.7178, 0.4468, 0.7178, 0.467, 0.7178, 0.467, 0.7178, 0.467, 0.7178, 0.4468, 0.7178, 0.4468, 0.6734, 0.4569, 0.7178, 0.4468, 0.709, 0.4285, 0.6734, 0.4569, 0.709, 0.4285, 0.7178, 0.4468, 0.7178, 0.4468, 0.7178, 0.4468, 0.709, 0.4285, 0.709, 0.4285, 0.6734, 0.4569, 0.709, 0.4285, 0.6932, 0.4159, 0.6734, 0.4569, 0.6932, 0.4159, 0.709, 0.4285, 0.709, 0.4285, 0.709, 0.4285, 0.6932, 0.4159, 0.6932, 0.4159, 0.6734, 0.4569, 0.6932, 0.4159, 0.6734, 0.4113, 0.6734, 0.4569, 0.6734, 0.4113, 0.6932, 0.4159, 0.6932, 0.4159, 0.6932, 0.4159, 0.6734, 0.4113, 0.6734, 0.4113, 0.6734, 0.4569, 0.6734, 0.4113, 0.6536, 0.4159, 0.6734, 0.4569, 0.6536, 0.4159, 0.6734, 0.4113, 0.6734, 0.4113, 0.6734, 0.4113, 0.6536, 0.4159, 0.6536, 0.4159, 0.6734, 0.4569, 0.6536, 0.4159, 0.6378, 0.4285, 0.6734, 0.4569, 0.6378, 0.4285, 0.6536, 0.4159, 0.6536, 0.4159, 0.6536, 0.4159, 0.6378, 0.4285, 0.6378, 0.4285, 0.6734, 0.4569, 0.6378, 0.4285, 0.629, 0.4468, 0.6734, 0.4569, 0.629, 0.4468, 0.6378, 0.4285, 0.6378, 0.4285, 0.6378, 0.4285, 0.629, 0.4468, 0.629, 0.4468, 0.6734, 0.4569, 0.629, 0.4468, 0.629, 0.467, 0.6734, 0.4569, 0.629, 0.467, 0.629, 0.4468, 0.629, 0.4468, 0.629, 0.4468, 0.629, 0.467, 0.629, 0.467, 0.6734, 0.4569, 0.629, 0.467, 0.6378, 0.4853, 0.6734, 0.4569, 0.6378, 0.4853, 0.629, 0.467, 0.629, 0.467, 0.629, 0.467, 0.6378, 0.4853, 0.6378, 0.4853, 0.6734, 0.4569, 0.6378, 0.4853, 0.6536, 0.498, 0.6734, 0.4569, 0.6536, 0.498, 0.6378, 0.4853, 0.6378, 0.4853, 0.6378, 0.4853, 0.6536, 0.498, 0.6536, 0.498, 0.6734, 0.4569, 0.6536, 0.498, 0.6734, 0.5025, 0.6734, 0.4569, 0.6734, 0.5025, 0.6536, 0.498, 0.6536, 0.498, 0.6536, 0.498, 0.6734, 0.5025, 0.6734, 0.5025, 0.0, 0.0, 0.0, 0.0, 0.0, 0.0, 0.0, 0.0, 0.0, 0.0, 0.0, 0.0, 0.0, 0.0, 0.0, 0.0, 0.0, 0.0, 0.0, 0.0, 0.0, 0.0, 0.0, 0.0, 0.0, 0.0, 0.0, 0.0, 0.0, 0.0, 0.0, 0.0, 0.0, 0.0, 0.0, 0.0, 0.0, 0.0, 0.0, 0.0, 0.0, 0.0, 0.0, 0.0, 0.0, 0.0, 0.0, 0.0, 0.0, 0.0, 0.0, 0.0, 0.0, 0.0, 0.0, 0.0, 0.0, 0.0, 0.0, 0.0, 0.0, 0.0, 0.0, 0.0, 0.0, 0.0, 0.0, 0.0, 0.0, 0.0, 0.0, 0.0, 0.0, 0.0, 0.0, 0.0, 0.0, 0.0, 0.0, 0.0, 0.0, 0.0, 0.0, 0.0, 0.0, 0.0, 0.0, 0.0, 0.0, 0.0, 0.0, 0.0, 0.0, 0.0, 0.0, 0.0, 0.0, 0.0, 0.0, 0.0, 0.0, 0.0, 0.0, 0.0, 0.0, 0.0, 0.0, 0.0, 0.0, 0.0, 0.0, 0.0, 0.0, 0.0, 0.0, 0.0, 0.0, 0.0, 0.0, 0.0, 0.0, 0.0, 0.0, 0.0, 0.0, 0.0, 0.0, 0.0, 0.0, 0.0, 0.0, 0.0, 0.0, 0.0, 0.0, 0.0, 0.0, 0.0, 0.0, 0.0, 0.0, 0.0, 0.0, 0.0, 0.7171, 0.7022, 0.7569, 0.7107, 0.7569, 0.7107, 0.7171, 0.7022, 0.59, 0.696, 0.6152, 0.696, 0.6152, 0.696, 0.59, 0.696, 0.2732, 0.6962, 0.2825, 0.6973, 0.2825, 0.6973, 0.2732, 0.6962, 0.6973, 0.7558, 0.7136, 0.7314, 0.7136, 0.7314, 0.6973, 0.7558, 0.6152, 0.7273, 0.6256, 0.7503, 0.6256, 0.7503, 0.6152, 0.7273, 0.3586, 0.7496, 0.3745, 0.7273, 0.3745, 0.7273, 0.3586, 0.7496, 0.2832, 0.7267, 0.2987, 0.7488, 0.2987, 0.7488, 0.2832, 0.7267, 0.3286, 0.7587, 0.3586, 0.7496, 0.3586, 0.7496, 0.3286, 0.7587, 0.6619, 0.7662, 0.6973, 0.7558, 0.6973, 0.7558, 0.6619, 0.7662, 0.2987, 0.7488, 0.3286, 0.7587, 0.3286, 0.7587, 0.2987, 0.7488, 0.6256, 0.7503, 0.6619, 0.7662, 0.6619, 0.7662, 0.6256, 0.7503, 0.4905, 0.696, 0.59, 0.696, 0.59, 0.696, 0.4905, 0.696, 0.3762, 0.696, 0.4239, 0.696, 0.4239, 0.696, 0.3762, 0.696, 0.6152, 0.696, 0.6152, 0.7273, 0.6152, 0.7273, 0.6152, 0.696, 0.3745, 0.7273, 0.3762, 0.696, 0.3762, 0.696, 0.3745, 0.7273, 0.7136, 0.7314, 0.7171, 0.7022, 0.7171, 0.7022, 0.7136, 0.7314, 0.2825, 0.6973, 0.2832, 0.7267, 0.2832, 0.7267, 0.2825, 0.6973, 0.4239, 0.696, 0.4905, 0.696, 0.4905, 0.696, 0.4239, 0.696, 0.0, 0.0, 0.0, 0.0, 0.0, 0.0, 0.0, 0.0, 0.0, 0.0, 0.0, 0.0, 0.0, 0.0, 0.0, 0.0, 0.0, 0.0, 0.0, 0.0, 0.0, 0.0, 0.0, 0.0, 0.0, 0.0, 0.0, 0.0, 0.0, 0.0, 0.0, 0.0])
_ca = me_plane_001.color_attributes.new('Col', 'BYTE_COLOR', 'CORNER')
_ca.data.foreach_set('color', [1.0, 1.0, 1.0, 1.0, 1.0, 1.0, 1.0, 1.0, 1.0, 1.0, 1.0, 1.0, 1.0, 1.0, 1.0, 1.0, 1.0, 1.0, 1.0, 1.0, 1.0, 1.0, 1.0, 1.0, 1.0, 1.0, 1.0, 1.0, 1.0, 1.0, 1.0, 1.0, 1.0, 1.0, 1.0, 1.0, 1.0, 1.0, 1.0, 1.0, 1.0, 1.0, 1.0, 1.0, 1.0, 1.0, 1.0, 1.0, 1.0, 1.0, 1.0, 1.0, 1.0, 1.0, 1.0, 1.0, 1.0, 1.0, 1.0, 1.0, 1.0, 1.0, 1.0, 1.0, 1.0, 1.0, 1.0, 1.0, 1.0, 1.0, 1.0, 1.0, 1.0, 1.0, 1.0, 1.0, 1.0, 1.0, 1.0, 1.0, 1.0, 1.0, 1.0, 1.0, 1.0, 1.0, 1.0, 1.0, 1.0, 1.0, 1.0, 1.0, 1.0, 1.0, 1.0, 1.0, 1.0, 1.0, 1.0, 1.0, 1.0, 1.0, 1.0, 1.0, 1.0, 1.0, 1.0, 1.0, 1.0, 1.0, 1.0, 1.0, 1.0, 1.0, 1.0, 1.0, 1.0, 1.0, 1.0, 1.0, 1.0, 1.0, 1.0, 1.0, 1.0, 1.0, 1.0, 1.0, 1.0, 1.0, 1.0, 1.0, 1.0, 1.0, 1.0, 1.0, 1.0, 1.0, 1.0, 1.0, 1.0, 1.0, 1.0, 1.0, 1.0, 1.0, 1.0, 1.0, 1.0, 1.0, 1.0, 1.0, 1.0, 1.0, 1.0, 1.0, 1.0, 1.0, 1.0, 1.0, 1.0, 1.0, 1.0, 1.0, 1.0, 1.0, 1.0, 1.0, 1.0, 1.0, 1.0, 1.0, 1.0, 1.0, 1.0, 1.0, 1.0, 1.0, 1.0, 1.0, 1.0, 1.0, 1.0, 1.0, 1.0, 1.0, 1.0, 1.0, 1.0, 1.0, 1.0, 1.0, 1.0, 1.0, 1.0, 1.0, 1.0, 1.0, 1.0, 1.0, 1.0, 1.0, 1.0, 1.0, 1.0, 1.0, 1.0, 1.0, 1.0, 1.0, 1.0, 1.0, 1.0, 1.0, 1.0, 1.0, 1.0, 1.0, 1.0, 1.0, 1.0, 1.0, 1.0, 1.0, 1.0, 1.0, 1.0, 1.0, 1.0, 1.0, 1.0, 1.0, 1.0, 1.0, 1.0, 1.0, 1.0, 1.0, 1.0, 1.0, 1.0, 1.0, 1.0, 1.0, 1.0, 1.0, 1.0, 1.0, 1.0, 1.0, 1.0, 1.0, 1.0, 1.0, 1.0, 1.0, 1.0, 1.0, 1.0, 1.0, 1.0, 1.0, 1.0, 1.0, 1.0, 1.0, 1.0, 1.0, 1.0, 1.0, 1.0, 1.0, 1.0, 1.0, 1.0, 1.0, 1.0, 1.0, 1.0, 1.0, 1.0, 1.0, 1.0, 1.0, 1.0, 1.0, 1.0, 1.0, 1.0, 1.0, 1.0, 1.0, 1.0, 1.0, 1.0, 1.0, 1.0, 1.0, 1.0, 1.0, 1.0, 1.0, 1.0, 1.0, 1.0, 1.0, 1.0, 1.0, 1.0, 1.0, 1.0, 1.0, 1.0, 1.0, 1.0, 1.0, 1.0, 1.0, 1.0, 1.0, 1.0, 1.0, 1.0, 1.0, 1.0, 1.0, 1.0, 1.0, 1.0, 1.0, 1.0, 1.0, 1.0, 1.0, 1.0, 1.0, 1.0, 1.0, 1.0, 1.0, 1.0, 1.0, 1.0, 1.0, 1.0, 1.0, 1.0, 1.0, 1.0, 1.0, 1.0, 1.0, 1.0, 1.0, 1.0, 1.0, 1.0, 1.0, 1.0, 1.0, 1.0, 1.0, 1.0, 1.0, 1.0, 1.0, 1.0, 1.0, 1.0, 1.0, 1.0, 1.0, 1.0, 1.0, 1.0, 1.0, 1.0, 1.0, 1.0, 1.0, 1.0, 1.0, 1.0, 1.0, 1.0, 1.0, 1.0, 1.0, 1.0, 1.0, 1.0, 1.0, 1.0, 1.0, 1.0, 1.0, 1.0, 1.0, 1.0, 1.0, 1.0, 1.0, 1.0, 1.0, 1.0, 1.0, 1.0, 1.0, 1.0, 1.0, 1.0, 1.0, 1.0, 1.0, 1.0, 1.0, 1.0, 1.0, 1.0, 1.0, 1.0, 1.0, 1.0, 1.0, 1.0, 1.0, 1.0, 1.0, 1.0, 1.0, 1.0, 1.0, 1.0, 1.0, 1.0, 1.0, 1.0, 1.0, 1.0, 1.0, 1.0, 1.0, 1.0, 1.0, 1.0, 1.0, 1.0, 1.0, 1.0, 1.0, 1.0, 1.0, 1.0, 1.0, 1.0, 1.0, 1.0, 1.0, 1.0, 1.0, 1.0, 1.0, 1.0, 1.0, 1.0, 1.0, 1.0, 1.0, 1.0, 1.0, 1.0, 1.0, 1.0, 1.0, 1.0, 1.0, 1.0, 1.0, 1.0, 1.0, 1.0, 1.0, 1.0, 1.0, 1.0, 1.0, 1.0, 1.0, 1.0, 1.0, 1.0, 1.0, 1.0, 1.0, 1.0, 1.0, 1.0, 1.0, 1.0, 1.0, 1.0, 1.0, 1.0, 1.0, 1.0, 1.0, 1.0, 1.0, 1.0, 1.0, 1.0, 1.0, 1.0, 1.0, 1.0, 1.0, 1.0, 1.0, 1.0, 1.0, 1.0, 1.0, 1.0, 1.0, 1.0, 1.0, 1.0, 1.0, 1.0, 1.0, 1.0, 1.0, 1.0, 1.0, 1.0, 1.0, 1.0, 1.0, 1.0, 1.0, 1.0, 1.0, 1.0, 1.0, 1.0, 1.0, 1.0, 1.0, 1.0, 1.0, 1.0, 1.0, 1.0, 1.0, 1.0, 1.0, 1.0, 1.0, 1.0, 1.0, 1.0, 1.0, 1.0, 1.0, 1.0, 1.0, 1.0, 1.0, 1.0, 1.0, 1.0, 1.0, 1.0, 1.0, 1.0, 1.0, 1.0, 1.0, 1.0, 1.0, 1.0, 1.0, 1.0, 1.0, 1.0, 1.0, 1.0, 1.0, 1.0, 1.0, 1.0, 1.0, 1.0, 1.0, 1.0, 1.0, 1.0, 1.0, 1.0, 1.0, 1.0, 1.0, 1.0, 1.0, 1.0, 1.0, 1.0, 1.0, 1.0, 1.0, 1.0, 1.0, 1.0, 1.0, 1.0, 1.0, 1.0, 1.0, 1.0, 1.0, 1.0, 1.0, 1.0, 1.0, 1.0, 1.0, 1.0, 1.0, 1.0, 1.0, 1.0, 1.0, 1.0, 1.0, 1.0, 1.0, 1.0, 1.0, 1.0, 1.0, 1.0, 1.0, 1.0, 1.0, 1.0, 1.0, 1.0, 1.0, 1.0, 1.0, 1.0, 1.0, 1.0, 1.0, 1.0, 1.0, 1.0, 1.0, 1.0, 1.0, 1.0, 1.0, 1.0, 1.0, 1.0, 1.0, 1.0, 1.0, 1.0, 1.0, 1.0, 1.0, 1.0, 1.0, 1.0, 1.0, 1.0, 1.0, 1.0, 1.0, 1.0, 1.0, 1.0, 1.0, 1.0, 1.0, 1.0, 1.0, 1.0, 1.0, 1.0, 1.0, 1.0, 1.0, 1.0, 1.0, 1.0, 1.0, 1.0, 1.0, 1.0, 1.0, 1.0, 1.0, 1.0, 1.0, 1.0, 1.0, 1.0, 1.0, 1.0, 1.0, 1.0, 1.0, 1.0, 1.0, 1.0, 1.0, 1.0, 1.0, 1.0, 1.0, 1.0, 1.0, 1.0, 1.0, 1.0, 1.0, 1.0, 1.0, 1.0, 1.0, 1.0, 1.0, 1.0, 1.0, 1.0, 1.0, 1.0, 1.0, 1.0, 1.0, 1.0, 1.0, 1.0, 1.0, 1.0, 1.0, 1.0, 1.0, 1.0, 1.0, 1.0, 1.0, 1.0, 1.0, 1.0, 1.0, 1.0, 1.0, 1.0, 1.0, 1.0, 1.0, 1.0, 1.0, 1.0, 1.0, 1.0, 1.0, 1.0, 1.0, 1.0, 1.0, 1.0, 1.0, 1.0, 1.0, 1.0, 1.0, 1.0, 1.0, 1.0, 1.0, 1.0, 1.0, 1.0, 1.0, 1.0, 1.0, 1.0, 1.0, 1.0, 1.0, 1.0, 1.0, 1.0, 1.0, 1.0, 1.0, 1.0, 1.0, 1.0, 1.0, 1.0, 1.0, 1.0, 1.0, 1.0, 1.0, 1.0, 1.0, 1.0, 1.0, 1.0, 1.0, 1.0, 1.0, 1.0, 1.0, 1.0, 1.0, 1.0, 1.0, 1.0, 1.0, 1.0, 1.0, 1.0, 1.0, 1.0, 1.0, 1.0, 1.0, 1.0, 1.0, 1.0, 1.0, 1.0, 1.0, 1.0, 1.0, 1.0, 1.0, 1.0, 1.0, 1.0, 1.0, 1.0, 1.0, 1.0, 1.0, 1.0, 1.0, 1.0, 1.0, 1.0, 1.0, 1.0, 1.0, 1.0, 1.0, 1.0, 1.0, 1.0, 1.0, 1.0, 1.0, 1.0, 1.0, 1.0, 1.0, 1.0, 1.0, 1.0, 1.0, 1.0, 1.0, 1.0, 1.0, 1.0, 1.0, 1.0, 1.0, 1.0, 1.0, 1.0, 1.0, 1.0, 1.0, 1.0, 1.0, 1.0, 1.0, 1.0, 1.0, 1.0, 1.0, 1.0, 1.0, 1.0, 1.0, 1.0, 1.0, 1.0, 1.0, 1.0, 1.0, 1.0, 1.0, 1.0, 1.0, 1.0, 1.0, 1.0, 1.0, 1.0, 1.0, 1.0, 1.0, 1.0, 1.0, 1.0, 1.0, 1.0, 1.0, 1.0, 1.0, 1.0, 1.0, 1.0, 1.0, 1.0, 1.0, 1.0, 1.0, 1.0, 1.0, 1.0, 1.0, 1.0, 1.0, 1.0, 1.0, 1.0, 1.0, 1.0, 1.0, 1.0, 1.0, 1.0, 1.0, 1.0, 1.0, 1.0, 1.0, 1.0, 1.0, 1.0, 1.0, 1.0, 1.0, 1.0, 1.0, 1.0, 1.0, 1.0, 1.0, 1.0, 1.0, 1.0, 1.0, 1.0, 1.0, 1.0, 1.0, 1.0, 1.0, 1.0, 1.0, 1.0, 1.0, 1.0, 1.0, 1.0, 1.0, 1.0, 1.0, 1.0, 1.0, 1.0, 1.0, 1.0, 1.0, 1.0, 1.0, 1.0, 1.0, 1.0, 1.0, 1.0, 1.0, 1.0, 1.0, 1.0, 1.0, 1.0, 1.0, 1.0, 1.0, 1.0, 1.0, 1.0, 1.0, 1.0, 1.0, 1.0, 1.0, 1.0, 1.0, 1.0, 1.0, 1.0, 1.0, 1.0, 1.0, 1.0, 1.0, 1.0, 1.0, 1.0, 1.0, 1.0, 1.0, 1.0, 1.0, 1.0, 1.0, 1.0, 1.0, 1.0, 1.0, 1.0, 1.0, 1.0, 1.0, 1.0, 1.0, 1.0, 1.0, 1.0, 1.0, 1.0, 1.0, 1.0, 1.0, 1.0, 1.0, 1.0, 1.0, 1.0, 1.0, 1.0, 1.0, 1.0, 1.0, 1.0, 1.0, 1.0, 1.0, 1.0, 1.0, 1.0, 1.0, 1.0, 1.0, 1.0, 1.0, 1.0, 1.0, 1.0, 1.0, 1.0, 1.0, 1.0, 1.0, 1.0, 1.0, 1.0, 1.0, 1.0, 1.0, 1.0, 1.0, 1.0, 1.0, 1.0, 1.0, 1.0, 1.0, 1.0, 1.0, 1.0, 1.0, 1.0, 1.0, 1.0, 1.0, 1.0, 1.0, 1.0, 1.0, 1.0, 1.0, 1.0, 1.0, 1.0, 1.0, 1.0, 1.0, 1.0, 1.0, 1.0, 1.0, 1.0, 1.0, 1.0, 1.0, 1.0, 1.0, 1.0, 1.0, 1.0, 1.0, 1.0, 1.0, 1.0, 1.0, 1.0, 1.0, 1.0, 1.0, 1.0, 1.0, 1.0, 1.0, 1.0, 1.0, 1.0, 1.0, 1.0, 1.0, 1.0, 1.0, 1.0, 1.0, 1.0, 1.0, 1.0, 1.0, 1.0, 1.0, 1.0, 1.0, 1.0, 1.0, 1.0, 1.0, 1.0, 1.0, 1.0, 1.0, 1.0, 1.0, 1.0, 1.0, 1.0, 1.0, 1.0, 1.0, 1.0, 1.0, 1.0, 1.0, 1.0, 1.0, 1.0, 1.0, 1.0, 1.0, 1.0, 1.0, 1.0, 1.0, 1.0, 1.0, 1.0, 1.0, 1.0, 1.0, 1.0, 1.0, 1.0, 1.0, 1.0, 1.0, 1.0, 1.0, 1.0, 1.0, 1.0, 1.0, 1.0, 1.0, 1.0, 1.0, 1.0, 1.0, 1.0, 1.0, 1.0, 1.0, 1.0, 1.0, 1.0, 1.0, 1.0, 1.0, 1.0, 1.0, 1.0, 1.0, 1.0, 1.0, 1.0, 1.0, 1.0, 1.0, 1.0, 1.0, 1.0, 1.0, 1.0, 1.0, 1.0, 1.0, 1.0, 1.0, 1.0, 1.0, 1.0, 1.0, 1.0, 1.0, 1.0, 1.0, 1.0, 1.0, 1.0, 1.0, 1.0, 1.0, 1.0, 1.0, 1.0, 1.0, 1.0, 1.0, 1.0, 1.0, 1.0, 1.0, 1.0, 1.0, 1.0, 1.0, 1.0, 1.0, 1.0, 1.0, 1.0, 1.0, 1.0, 1.0, 1.0, 1.0, 1.0, 1.0, 1.0, 1.0, 1.0, 1.0, 1.0, 1.0, 1.0, 1.0, 1.0, 1.0, 1.0, 1.0, 1.0, 1.0, 1.0, 1.0, 1.0, 1.0, 1.0, 1.0, 1.0, 1.0, 1.0, 1.0, 1.0, 1.0, 1.0, 1.0, 1.0, 1.0, 1.0, 1.0, 1.0, 1.0, 1.0, 1.0, 1.0, 1.0, 1.0, 1.0, 1.0, 1.0, 1.0, 1.0, 1.0, 1.0, 1.0, 1.0, 1.0, 1.0, 1.0, 1.0, 1.0, 1.0, 1.0, 1.0, 1.0, 1.0, 1.0, 1.0, 1.0, 1.0, 1.0, 1.0, 1.0, 1.0, 1.0, 1.0, 1.0, 1.0, 1.0, 1.0, 1.0, 1.0, 1.0, 1.0, 1.0, 1.0, 1.0, 1.0, 1.0, 1.0, 1.0, 1.0, 1.0, 1.0, 1.0, 1.0, 1.0, 1.0, 1.0, 1.0, 1.0, 1.0, 1.0, 1.0, 1.0, 1.0, 1.0, 1.0, 1.0, 1.0, 1.0, 1.0, 1.0, 1.0, 1.0, 1.0, 1.0, 1.0, 1.0, 1.0, 1.0, 1.0, 1.0, 1.0, 1.0, 1.0, 1.0, 1.0, 1.0, 1.0, 1.0, 1.0, 1.0, 1.0, 1.0, 1.0, 1.0, 1.0, 1.0, 1.0, 1.0, 1.0, 1.0, 1.0, 1.0, 1.0, 1.0, 1.0, 1.0, 1.0, 1.0, 1.0, 1.0, 1.0, 1.0, 1.0, 1.0, 1.0, 1.0, 1.0, 1.0, 1.0, 1.0, 1.0, 1.0, 1.0, 1.0, 1.0, 1.0, 1.0, 1.0, 1.0, 1.0, 1.0, 1.0, 1.0, 1.0, 1.0, 1.0, 1.0, 1.0, 1.0, 1.0, 1.0, 1.0, 1.0, 1.0, 1.0, 1.0, 1.0, 1.0, 1.0, 1.0, 1.0, 1.0, 1.0, 1.0, 1.0, 1.0, 1.0, 1.0, 1.0, 1.0, 1.0, 1.0, 1.0, 1.0, 1.0, 1.0, 1.0, 1.0, 1.0, 1.0, 1.0, 1.0, 1.0, 1.0, 1.0, 1.0, 1.0, 1.0, 1.0, 1.0, 1.0, 1.0, 1.0, 1.0, 1.0, 1.0, 1.0, 1.0, 1.0, 1.0, 1.0, 1.0, 1.0, 1.0, 1.0, 1.0, 1.0, 1.0, 1.0, 1.0, 1.0, 1.0, 1.0, 1.0, 1.0, 1.0, 1.0, 1.0, 1.0, 1.0, 1.0, 1.0, 1.0, 1.0, 1.0, 1.0, 1.0, 1.0, 1.0, 1.0, 1.0, 1.0, 1.0, 1.0, 1.0, 1.0, 1.0, 1.0, 1.0, 1.0, 1.0, 1.0, 1.0, 1.0, 1.0, 1.0, 1.0, 1.0, 1.0, 1.0, 1.0, 1.0, 1.0, 1.0, 1.0, 1.0, 1.0, 1.0, 1.0, 1.0, 1.0, 1.0, 1.0, 1.0, 1.0, 1.0, 1.0, 1.0, 1.0, 1.0, 1.0, 1.0, 1.0, 1.0, 1.0, 1.0, 1.0, 1.0, 1.0, 1.0, 1.0, 1.0, 1.0, 1.0, 1.0, 1.0, 1.0, 1.0, 1.0, 1.0, 1.0, 1.0, 1.0, 1.0, 1.0, 1.0, 1.0, 1.0, 1.0, 1.0, 1.0, 1.0, 1.0, 1.0, 1.0, 1.0, 1.0, 1.0, 1.0, 1.0, 1.0, 1.0, 1.0, 1.0, 1.0, 1.0, 1.0, 1.0, 1.0, 1.0, 1.0, 1.0, 1.0, 1.0, 1.0, 1.0, 1.0, 1.0, 1.0, 1.0, 1.0, 1.0, 1.0, 1.0, 1.0, 1.0, 1.0, 1.0, 1.0, 1.0, 1.0, 1.0, 1.0, 1.0, 1.0, 1.0, 1.0, 1.0, 1.0, 1.0, 1.0, 1.0, 1.0, 1.0, 1.0, 1.0, 1.0, 1.0, 1.0, 1.0, 1.0, 1.0, 1.0, 1.0, 1.0, 1.0, 1.0, 1.0, 1.0, 1.0, 1.0, 1.0, 1.0, 1.0, 1.0, 1.0, 1.0, 1.0, 1.0, 1.0, 1.0, 1.0, 1.0, 1.0, 1.0, 1.0, 1.0, 1.0, 1.0, 1.0, 1.0, 1.0, 1.0, 1.0, 1.0, 1.0, 1.0, 1.0, 1.0, 1.0, 1.0, 1.0, 1.0, 1.0, 1.0, 1.0, 1.0, 1.0, 1.0, 1.0, 1.0, 1.0, 1.0, 1.0, 1.0, 1.0, 1.0, 1.0, 1.0, 1.0, 1.0, 1.0, 1.0, 1.0, 1.0, 1.0, 1.0, 1.0, 1.0, 1.0, 1.0, 1.0, 1.0, 1.0, 1.0, 1.0, 1.0, 1.0, 1.0, 1.0, 1.0, 1.0, 1.0, 1.0, 1.0, 1.0, 1.0, 1.0, 1.0, 1.0, 1.0, 1.0, 1.0, 1.0, 1.0, 1.0, 1.0, 1.0, 1.0, 1.0, 1.0, 1.0, 1.0, 1.0, 1.0, 1.0, 1.0, 1.0, 1.0, 1.0, 1.0, 1.0, 1.0, 1.0, 1.0, 1.0, 1.0, 1.0, 1.0, 1.0, 1.0, 1.0, 1.0, 1.0, 1.0, 1.0, 1.0, 1.0, 1.0, 1.0, 1.0, 1.0, 1.0, 1.0, 1.0, 1.0, 1.0, 1.0, 1.0, 1.0, 1.0, 1.0, 1.0, 1.0, 1.0, 1.0, 1.0, 1.0, 1.0, 1.0, 1.0, 1.0, 1.0, 1.0, 1.0, 1.0, 1.0, 1.0, 1.0, 1.0, 1.0, 1.0, 1.0, 1.0, 1.0, 1.0, 1.0, 1.0, 1.0, 1.0, 1.0, 1.0, 1.0, 1.0, 1.0, 1.0, 1.0, 1.0, 1.0, 1.0, 1.0, 1.0, 1.0, 1.0, 1.0, 1.0, 1.0, 1.0, 1.0, 1.0, 1.0, 1.0, 1.0, 1.0, 1.0, 1.0, 1.0, 1.0, 1.0, 1.0, 1.0, 1.0, 1.0, 1.0, 1.0, 1.0, 1.0, 1.0, 1.0, 1.0, 1.0, 1.0, 1.0, 1.0, 1.0, 1.0, 1.0, 1.0, 1.0, 1.0, 1.0, 1.0, 1.0, 1.0, 1.0, 1.0, 1.0, 1.0, 1.0, 1.0, 1.0, 1.0, 1.0, 1.0, 1.0, 1.0, 1.0, 1.0, 1.0, 1.0, 1.0, 1.0, 1.0, 1.0, 1.0, 1.0, 1.0, 1.0, 1.0, 1.0, 1.0, 1.0, 1.0, 1.0, 1.0, 1.0, 1.0, 1.0, 1.0, 1.0, 1.0, 1.0, 1.0, 1.0, 1.0, 1.0, 1.0, 1.0, 1.0, 1.0, 1.0, 1.0, 1.0, 1.0, 1.0, 1.0, 1.0, 1.0, 1.0, 1.0, 1.0, 1.0, 1.0, 1.0, 1.0, 1.0, 1.0, 1.0, 1.0, 1.0, 1.0, 1.0, 1.0, 1.0, 1.0, 1.0, 1.0, 1.0, 1.0, 1.0, 1.0, 1.0, 1.0, 1.0, 1.0, 1.0, 1.0, 1.0, 1.0, 1.0, 1.0, 1.0, 1.0, 1.0, 1.0, 1.0, 1.0, 1.0, 1.0, 1.0, 1.0, 1.0, 1.0, 1.0, 1.0, 1.0, 1.0, 1.0, 1.0, 1.0, 1.0, 1.0, 1.0, 1.0, 1.0, 1.0, 1.0, 1.0, 1.0, 1.0, 1.0, 1.0, 1.0, 1.0, 1.0, 1.0, 1.0, 1.0, 1.0, 1.0, 1.0, 1.0, 1.0, 1.0, 1.0, 1.0, 1.0, 1.0, 1.0, 1.0, 1.0, 1.0, 1.0, 1.0, 1.0, 1.0, 1.0, 1.0, 1.0, 1.0, 1.0, 1.0, 1.0, 1.0, 1.0, 1.0, 1.0, 1.0, 1.0, 1.0, 1.0, 1.0, 1.0, 1.0, 1.0, 1.0, 1.0, 1.0, 1.0, 1.0, 1.0, 1.0, 1.0, 1.0, 1.0, 1.0, 1.0, 1.0, 1.0, 1.0, 1.0, 1.0, 1.0, 1.0, 1.0, 1.0, 1.0, 1.0, 1.0, 1.0, 1.0, 1.0, 1.0, 1.0, 1.0, 1.0, 1.0, 1.0, 1.0, 1.0, 1.0, 1.0, 1.0, 1.0, 1.0, 1.0, 1.0, 1.0, 1.0, 1.0, 1.0, 1.0, 1.0, 1.0, 1.0, 1.0, 1.0, 1.0, 1.0, 1.0, 1.0, 1.0, 1.0, 1.0, 1.0, 1.0, 1.0, 1.0, 1.0, 1.0, 1.0, 1.0, 1.0, 1.0, 1.0, 1.0, 1.0, 1.0, 1.0, 1.0, 1.0, 1.0, 1.0, 1.0, 1.0, 1.0, 1.0, 1.0, 1.0, 1.0, 1.0, 1.0, 1.0, 1.0, 1.0, 1.0, 1.0, 1.0, 1.0, 1.0, 1.0, 1.0, 1.0, 1.0, 1.0, 1.0, 1.0, 1.0, 1.0, 1.0, 1.0, 1.0, 1.0, 1.0, 1.0, 1.0, 1.0, 1.0, 1.0, 1.0, 1.0, 1.0, 1.0, 1.0, 1.0, 1.0, 1.0, 1.0, 1.0, 1.0, 1.0, 1.0, 1.0, 1.0, 1.0, 1.0, 1.0, 1.0, 1.0, 1.0, 1.0, 1.0, 1.0, 1.0, 1.0, 1.0, 1.0, 1.0, 1.0, 1.0, 1.0, 1.0, 1.0, 1.0, 1.0, 1.0, 1.0, 1.0, 1.0, 1.0, 1.0, 1.0, 1.0, 1.0, 1.0, 1.0, 1.0, 1.0, 1.0, 1.0, 1.0, 1.0, 1.0, 1.0, 1.0, 1.0, 1.0, 1.0, 1.0, 1.0, 1.0, 1.0, 1.0, 1.0, 1.0, 1.0, 1.0, 1.0, 1.0, 1.0, 1.0, 1.0, 1.0, 1.0, 1.0, 1.0, 1.0, 1.0, 1.0, 1.0, 1.0, 1.0, 1.0, 1.0, 1.0, 1.0, 1.0, 1.0, 1.0, 1.0, 1.0, 1.0, 1.0, 1.0, 1.0, 1.0, 1.0, 1.0, 1.0, 1.0, 1.0, 1.0, 1.0, 1.0, 1.0, 1.0, 1.0, 1.0, 1.0, 1.0, 1.0, 1.0, 1.0, 1.0, 1.0, 1.0, 1.0, 1.0, 1.0, 1.0, 1.0, 1.0, 1.0, 1.0, 1.0, 1.0, 1.0, 1.0, 1.0, 1.0, 1.0, 1.0, 1.0, 1.0, 1.0, 1.0, 1.0, 1.0, 1.0, 1.0, 1.0, 1.0, 1.0, 1.0, 1.0, 1.0, 1.0, 1.0, 1.0, 1.0, 1.0, 1.0, 1.0, 1.0, 1.0, 1.0, 1.0, 1.0, 1.0, 1.0, 1.0, 1.0, 1.0, 1.0, 1.0, 1.0, 1.0, 1.0, 1.0, 1.0, 1.0, 1.0, 1.0, 1.0, 1.0, 1.0, 1.0, 1.0, 1.0, 1.0, 1.0, 1.0, 1.0, 1.0, 1.0, 1.0, 1.0, 1.0, 1.0, 1.0, 1.0, 1.0, 1.0, 1.0, 1.0, 1.0, 1.0, 1.0, 1.0, 1.0, 1.0, 1.0, 1.0, 1.0, 1.0, 1.0, 1.0, 1.0, 1.0, 1.0, 1.0, 1.0, 1.0, 1.0, 1.0, 1.0, 1.0, 1.0, 1.0, 1.0, 1.0, 1.0, 1.0, 1.0, 1.0, 1.0, 1.0, 1.0, 1.0, 1.0, 1.0, 1.0, 1.0, 1.0, 1.0, 1.0, 1.0, 1.0, 1.0, 1.0, 1.0, 1.0, 1.0, 1.0, 1.0, 1.0, 1.0, 1.0, 1.0, 1.0, 1.0, 1.0, 1.0, 1.0, 1.0, 1.0, 1.0, 1.0, 1.0, 1.0, 1.0, 1.0, 1.0, 1.0, 1.0, 1.0, 1.0, 1.0, 1.0, 1.0, 1.0, 1.0, 1.0, 1.0, 1.0, 1.0, 1.0, 1.0, 1.0, 1.0, 1.0, 1.0, 1.0, 1.0, 1.0, 1.0, 1.0, 1.0, 1.0, 1.0, 1.0, 1.0, 1.0, 1.0, 1.0, 1.0, 1.0, 1.0, 1.0, 1.0, 1.0, 1.0, 1.0, 1.0, 1.0, 1.0, 1.0, 1.0, 1.0, 1.0, 1.0, 1.0, 1.0, 1.0, 1.0, 1.0, 1.0, 1.0, 1.0, 1.0, 1.0, 1.0, 1.0, 1.0, 1.0, 1.0, 1.0, 1.0, 1.0, 1.0, 1.0, 1.0, 1.0, 1.0, 1.0, 1.0, 1.0, 1.0, 1.0, 1.0, 1.0, 1.0, 1.0, 1.0, 1.0, 1.0, 1.0, 1.0, 1.0, 1.0, 1.0, 1.0, 1.0, 1.0, 1.0, 1.0, 1.0, 1.0, 1.0, 1.0, 1.0, 1.0, 1.0, 1.0, 1.0, 1.0, 1.0, 1.0, 1.0, 1.0, 1.0, 1.0, 1.0, 1.0, 1.0, 1.0, 1.0, 1.0, 1.0, 1.0, 1.0, 1.0, 1.0, 1.0, 1.0, 1.0, 1.0, 1.0, 1.0, 1.0, 1.0, 1.0, 1.0, 1.0, 1.0, 1.0, 1.0, 1.0, 1.0, 1.0, 1.0, 1.0, 1.0, 1.0, 1.0, 1.0, 1.0, 1.0, 1.0, 1.0, 1.0, 1.0, 1.0, 1.0, 1.0, 1.0, 1.0, 1.0, 1.0, 1.0, 1.0, 1.0, 1.0, 1.0, 1.0, 1.0, 1.0, 1.0, 1.0, 1.0, 1.0, 1.0, 1.0, 1.0, 1.0, 1.0, 1.0, 1.0, 1.0, 1.0, 1.0, 1.0, 1.0, 1.0, 1.0, 1.0, 1.0, 1.0, 1.0, 1.0, 1.0, 1.0, 1.0, 1.0, 1.0, 1.0, 1.0, 1.0, 1.0, 1.0, 1.0, 1.0, 1.0, 1.0, 1.0, 1.0, 1.0, 1.0, 1.0, 1.0, 1.0, 1.0, 1.0, 1.0, 1.0, 1.0, 1.0, 1.0, 1.0, 1.0, 1.0, 1.0, 1.0, 1.0, 1.0, 1.0, 1.0, 1.0, 1.0, 1.0, 1.0, 1.0, 1.0, 1.0, 1.0, 1.0, 1.0, 1.0, 1.0, 1.0, 1.0, 1.0, 1.0, 1.0, 1.0, 1.0, 1.0, 1.0, 1.0, 1.0, 1.0, 1.0, 1.0, 1.0, 1.0, 1.0, 1.0, 1.0, 1.0, 1.0, 1.0, 1.0, 1.0, 1.0, 1.0, 1.0, 1.0, 1.0, 1.0, 1.0, 1.0, 1.0, 1.0, 1.0, 1.0, 1.0, 1.0, 1.0, 1.0, 1.0, 1.0, 1.0, 1.0, 1.0, 1.0, 1.0, 1.0, 1.0, 1.0, 1.0, 1.0, 1.0, 1.0, 1.0, 1.0, 1.0, 1.0, 1.0, 1.0, 1.0, 1.0, 1.0, 1.0, 1.0, 1.0, 1.0, 1.0, 1.0, 1.0, 1.0, 1.0, 1.0, 1.0, 1.0, 1.0, 1.0, 1.0, 1.0, 1.0, 1.0, 1.0, 1.0, 1.0, 1.0, 1.0, 1.0, 1.0, 1.0, 1.0, 1.0, 1.0, 1.0, 1.0, 1.0, 1.0, 1.0, 1.0, 1.0, 1.0, 1.0, 1.0, 1.0, 1.0, 1.0, 1.0, 1.0, 1.0, 1.0, 1.0, 1.0, 1.0, 1.0, 1.0, 1.0, 1.0, 1.0, 1.0, 1.0, 1.0, 1.0, 1.0, 1.0, 1.0, 1.0, 1.0, 1.0, 1.0, 1.0, 1.0, 1.0, 1.0, 1.0, 1.0, 1.0, 1.0, 1.0, 1.0, 1.0, 1.0, 1.0, 1.0, 1.0, 1.0, 1.0, 1.0, 1.0, 1.0, 1.0, 1.0, 1.0, 1.0, 1.0, 1.0, 1.0, 1.0, 1.0, 1.0, 1.0, 1.0, 1.0, 1.0, 1.0, 1.0, 1.0, 1.0, 1.0, 1.0, 1.0, 1.0, 1.0, 1.0, 1.0, 1.0, 1.0, 1.0, 1.0, 1.0, 1.0, 1.0, 1.0, 1.0, 1.0, 1.0, 1.0, 1.0, 1.0, 1.0, 1.0, 1.0, 1.0, 1.0, 1.0, 1.0, 1.0, 1.0, 1.0, 1.0, 1.0, 1.0, 1.0, 1.0, 1.0, 1.0, 1.0, 1.0, 1.0, 1.0, 1.0, 1.0, 1.0, 1.0, 1.0, 1.0, 1.0, 1.0, 1.0, 1.0, 1.0, 1.0, 1.0, 1.0, 1.0, 1.0, 1.0, 1.0, 1.0, 1.0, 1.0, 1.0, 1.0, 1.0, 1.0, 1.0, 1.0, 1.0, 1.0, 1.0, 1.0, 1.0, 1.0, 1.0, 1.0, 1.0, 1.0, 1.0, 1.0, 1.0, 1.0, 1.0, 1.0, 1.0, 1.0, 1.0, 1.0, 1.0, 1.0, 1.0, 1.0, 1.0, 1.0, 1.0, 1.0, 1.0, 1.0, 1.0, 1.0, 1.0, 1.0, 1.0, 1.0, 1.0, 1.0, 1.0, 1.0, 1.0, 1.0, 1.0, 1.0, 1.0, 1.0, 1.0, 1.0, 1.0, 1.0, 1.0, 1.0, 1.0, 1.0, 1.0, 1.0, 1.0, 1.0, 1.0, 1.0, 1.0, 1.0, 1.0, 1.0, 1.0, 1.0, 1.0, 1.0, 1.0, 1.0, 1.0, 1.0, 1.0, 1.0, 1.0, 1.0, 1.0, 1.0, 1.0, 1.0, 1.0, 1.0, 1.0, 1.0, 1.0, 1.0, 1.0, 1.0, 1.0, 1.0, 1.0, 1.0, 1.0, 1.0, 1.0, 1.0, 1.0, 1.0, 1.0, 1.0, 1.0, 1.0, 1.0, 1.0, 1.0, 1.0, 1.0, 1.0, 1.0, 1.0, 1.0, 1.0, 1.0, 1.0, 1.0, 1.0, 1.0, 1.0, 1.0, 1.0, 1.0, 1.0, 1.0, 1.0, 1.0, 1.0, 1.0, 1.0, 1.0, 1.0, 1.0, 1.0, 1.0, 1.0, 1.0, 1.0, 1.0, 1.0, 1.0, 1.0, 1.0, 1.0, 1.0, 1.0, 1.0, 1.0, 1.0, 1.0, 1.0, 1.0, 1.0, 1.0, 1.0, 1.0, 1.0, 1.0, 1.0, 1.0, 1.0, 1.0, 1.0, 1.0, 1.0, 1.0, 1.0, 1.0, 1.0, 1.0, 1.0, 1.0, 1.0, 1.0, 1.0, 1.0, 1.0, 1.0, 1.0, 1.0, 1.0, 1.0, 1.0, 1.0, 1.0, 1.0, 1.0, 1.0, 1.0, 1.0, 1.0, 1.0, 1.0, 1.0, 1.0, 1.0, 1.0, 1.0, 1.0, 1.0, 1.0, 1.0, 1.0, 1.0, 1.0, 1.0, 1.0, 1.0, 1.0, 1.0, 1.0, 1.0, 1.0, 1.0, 1.0, 1.0, 1.0, 1.0, 1.0, 1.0, 1.0, 1.0, 1.0, 1.0, 1.0, 1.0, 1.0, 1.0, 1.0, 1.0, 1.0, 1.0, 1.0, 1.0, 1.0, 1.0, 1.0, 1.0, 1.0, 1.0, 1.0, 1.0, 1.0, 1.0, 1.0, 1.0, 1.0, 1.0, 1.0, 1.0, 1.0, 1.0, 1.0, 1.0, 1.0, 1.0, 1.0, 1.0, 1.0, 1.0, 1.0, 1.0, 1.0, 1.0, 1.0, 1.0, 1.0, 1.0, 1.0, 1.0, 1.0, 1.0, 1.0, 1.0, 1.0, 1.0, 1.0, 1.0, 1.0, 1.0, 1.0, 1.0, 1.0, 1.0, 1.0, 1.0, 1.0, 1.0, 1.0, 1.0, 1.0, 1.0, 1.0, 1.0, 1.0, 1.0, 1.0, 1.0, 1.0, 1.0, 1.0, 1.0, 1.0, 1.0, 1.0, 1.0, 1.0, 1.0, 1.0, 1.0, 1.0, 1.0, 1.0, 1.0, 1.0, 1.0, 1.0, 1.0, 1.0, 1.0, 1.0, 1.0, 1.0, 1.0, 1.0, 1.0, 1.0, 1.0, 1.0, 1.0, 1.0, 1.0, 1.0, 1.0, 1.0, 1.0, 1.0, 1.0, 1.0, 1.0, 1.0, 1.0, 1.0, 1.0, 1.0, 1.0, 1.0, 1.0, 1.0, 1.0, 1.0, 1.0, 1.0, 1.0, 1.0, 1.0, 1.0, 1.0, 1.0, 1.0, 1.0, 1.0, 1.0, 1.0, 1.0, 1.0, 1.0, 1.0, 1.0, 1.0, 1.0, 1.0, 1.0, 1.0, 1.0, 1.0, 1.0, 1.0, 1.0, 1.0, 1.0, 1.0, 1.0, 1.0, 1.0, 1.0, 1.0, 1.0, 1.0, 1.0, 1.0, 1.0, 1.0, 1.0, 1.0, 1.0, 1.0, 1.0, 1.0, 1.0, 1.0, 1.0, 1.0, 1.0, 1.0, 1.0, 1.0, 1.0, 1.0, 1.0, 1.0, 1.0, 1.0, 1.0, 1.0, 1.0, 1.0, 1.0, 1.0, 1.0, 1.0, 1.0, 1.0, 1.0, 1.0, 1.0, 1.0, 1.0, 1.0, 1.0, 1.0, 1.0, 1.0, 1.0, 1.0, 1.0, 1.0, 1.0, 1.0, 1.0, 1.0, 1.0, 1.0, 1.0, 1.0, 1.0, 1.0, 1.0, 1.0, 1.0, 1.0, 1.0, 1.0, 1.0, 1.0, 1.0, 1.0, 1.0, 1.0, 1.0, 1.0, 1.0, 1.0, 1.0, 1.0, 1.0, 1.0, 1.0, 1.0, 1.0, 1.0, 1.0, 1.0, 1.0, 1.0, 1.0, 1.0, 1.0, 1.0, 1.0, 1.0, 1.0, 1.0, 1.0, 1.0, 1.0, 1.0, 1.0, 1.0, 1.0, 1.0, 1.0, 1.0, 1.0, 1.0, 1.0, 1.0, 1.0, 1.0, 1.0, 1.0, 1.0, 1.0, 1.0, 1.0, 1.0, 1.0, 1.0, 1.0, 1.0, 1.0, 1.0, 1.0, 1.0, 1.0, 1.0, 1.0, 1.0, 1.0, 1.0, 1.0, 1.0, 1.0, 1.0, 1.0, 1.0, 1.0, 1.0, 1.0, 1.0, 1.0, 1.0, 1.0, 1.0, 1.0, 1.0, 1.0, 1.0, 1.0, 1.0, 1.0, 1.0, 1.0, 1.0, 1.0, 1.0, 1.0, 1.0, 1.0, 1.0, 1.0, 1.0, 1.0, 1.0, 1.0, 1.0, 1.0, 1.0, 1.0, 1.0, 1.0, 1.0, 1.0, 1.0, 1.0, 1.0, 1.0, 1.0, 1.0, 1.0, 1.0, 1.0, 1.0, 1.0, 1.0, 1.0, 1.0, 1.0, 1.0, 1.0, 1.0, 1.0, 1.0, 1.0, 1.0, 1.0, 1.0, 1.0, 1.0, 1.0, 1.0, 1.0, 1.0, 1.0, 1.0, 1.0, 1.0, 1.0, 1.0, 1.0, 1.0, 1.0, 1.0, 1.0, 1.0, 1.0, 1.0, 1.0, 1.0, 1.0, 1.0, 1.0, 1.0, 1.0, 1.0, 1.0, 1.0, 1.0, 1.0, 1.0, 1.0, 1.0, 1.0, 1.0, 1.0, 1.0, 1.0, 1.0, 1.0, 1.0, 1.0, 1.0, 1.0, 1.0, 1.0, 1.0, 1.0, 1.0, 1.0, 1.0, 1.0, 1.0, 1.0, 1.0, 1.0, 1.0, 1.0, 1.0, 1.0, 1.0, 1.0, 1.0, 1.0, 1.0, 1.0, 1.0, 1.0, 1.0, 1.0, 1.0, 1.0, 1.0, 1.0, 1.0, 1.0, 1.0, 1.0, 1.0, 1.0, 1.0, 1.0, 1.0, 1.0, 1.0, 1.0, 1.0, 1.0, 1.0, 1.0, 1.0, 1.0, 1.0, 1.0, 1.0, 1.0, 1.0, 1.0, 1.0, 1.0, 1.0, 1.0, 1.0, 1.0, 1.0, 1.0, 1.0, 1.0, 1.0, 1.0, 1.0, 1.0, 1.0, 1.0, 1.0, 1.0, 1.0, 1.0, 1.0, 1.0, 1.0, 1.0, 1.0, 1.0, 1.0, 1.0, 1.0, 1.0, 1.0, 1.0, 1.0, 1.0, 1.0, 1.0])
me_plane_001.materials.append(mat_chassie)
me_plane_001.materials.append(mat_wheels)
me_plane_001.use_remesh_fix_poles = True
me_plane_001.use_remesh_preserve_attributes = False
me_plane_001.use_mirror_vertex_groups = False
me_plane_001.update()

# ---- objects
ob_plane = bpy.data.objects.new('Plane', me_plane_001)
ob_empty = bpy.data.objects.new('Empty', None)
ob_empty_001 = bpy.data.objects.new('Empty.001', None)
ob_empty_002 = bpy.data.objects.new('Empty.002', None)
ob_empty_003 = bpy.data.objects.new('Empty.003', None)

# ---- transforms, parenting, visibility, modifiers, constraints
ob_plane.location = (0.0, 0.0, 0.0)
ob_plane.rotation_euler = (-0.0, 1.571, 0.0)
ob_plane.lineart.crease_threshold = 0.0
_m = ob_plane.modifiers.new('Mirror', 'MIRROR')
_m.use_axis = (False, False, True)
ob_empty.location = (-6.619, 2.424e-08, -2.381)
ob_empty.rotation_euler = (1.571, -0.0, -0.0)
ob_empty.empty_display_type = 'IMAGE'
ob_empty.empty_display_size = 5.0
ob_empty.empty_image_offset = (0.5, 0.5)
ob_empty.show_empty_image_perspective = False
ob_empty.use_empty_image_alpha = True
ob_empty.empty_image_side = 'FRONT'
ob_empty.color = (1.0, 1.0, 1.0, 0.6)
ob_empty.lineart.crease_threshold = 0.0
ob_empty_001.location = (0.0, 0.0, -0.4953)
ob_empty_001.rotation_euler = (1.571, -0.0, 1.571)
ob_empty_001.empty_display_type = 'IMAGE'
ob_empty_001.empty_display_size = 5.0
ob_empty_001.empty_image_depth = 'FRONT'
ob_empty_001.show_empty_image_only_axis_aligned = True
ob_empty_001.use_empty_image_alpha = True
ob_empty_001.empty_image_side = 'FRONT'
ob_empty_001.color = (1.0, 1.0, 1.0, 0.6)
ob_empty_001.lineart.crease_threshold = 0.0
ob_empty_002.location = (-0.6743, 0.0, 0.0)
ob_empty_002.rotation_euler = (0.0, -0.0, 1.571)
ob_empty_002.empty_display_type = 'IMAGE'
ob_empty_002.empty_display_size = 5.0
ob_empty_002.empty_image_depth = 'BACK'
ob_empty_002.show_empty_image_perspective = False
ob_empty_002.empty_image_side = 'FRONT'
ob_empty_002.lineart.crease_threshold = 0.0
ob_empty_003.location = (1.62, 0.0, -0.4946)
ob_empty_003.rotation_euler = (1.571, 0.0, 3.142)
ob_empty_003.empty_display_type = 'IMAGE'
ob_empty_003.empty_display_size = 5.0
ob_empty_003.empty_image_depth = 'BACK'
ob_empty_003.show_empty_image_perspective = False
ob_empty_003.empty_image_side = 'FRONT'
ob_empty_003.lineart.crease_threshold = 0.0

# ---- collection membership
col_collection.objects.link(ob_plane)
col_background.objects.link(ob_empty)
col_background.objects.link(ob_empty_001)
col_background.objects.link(ob_empty_002)
col_background.objects.link(ob_empty_003)

# ---- scene / render settings (as saved in the file)
scene.frame_start = 1; scene.frame_end = 250; scene.frame_set(41)
scene.render.engine = 'BLENDER_EEVEE_NEXT'
scene.cycles.use_denoising = False
scene.cycles.samples = 128
scene.cycles.sampling_pattern = 'TABULATED_SOBOL'
scene.cycles.use_adaptive_sampling = False
scene.cycles.use_light_tree = False
scene.view_settings.view_transform = 'Filmic'
bpy.context.view_layer.update()

# ---- added for rendering (the .blend has no active camera and no usable light): camera, sun
cam_auto = bpy.data.cameras.new('AutoCamera')
cam_auto.lens = 50.0
cam_auto.sensor_width = 36.0
cam_auto.clip_end = 1000.0
ob_auto_camera = bpy.data.objects.new('AutoCamera', cam_auto)
scene.collection.objects.link(ob_auto_camera)
ob_auto_camera.location = (3.39327, -4.91797, 3.1755)
ob_auto_camera.rotation_euler = (1.09748, -7.21219e-08, 0.694738)
scene.camera = ob_auto_camera
light_auto_sun = bpy.data.lights.new('AutoSun', 'SUN')
light_auto_sun.energy = 3.0
light_auto_sun.angle = 0.0523599
ob_auto_sun = bpy.data.objects.new('AutoSun', light_auto_sun)
scene.collection.objects.link(ob_auto_sun)
ob_auto_sun.rotation_euler = (0.872665, 0.174533, 0.523599)
bpy.context.view_layer.update()
